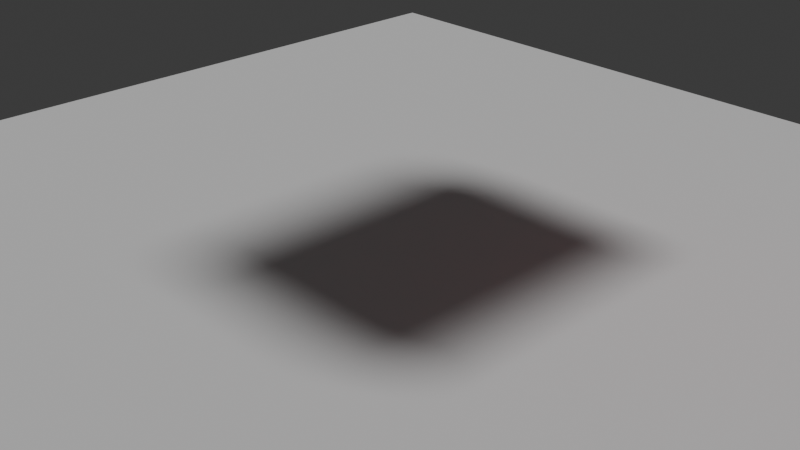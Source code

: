 # Source: main.blend  (saved by Blender 4.2.67; exported with 4.5.12 LTS)
import bpy
from mathutils import Matrix  # noqa: F401  (used for matrix-valued properties, if any)

bpy.ops.wm.read_factory_settings(use_empty=True)
scene = bpy.context.scene
scene.name = 'Scene'

# ---- collections
col_collection = bpy.data.collections.new('Collection'); scene.collection.children.link(col_collection)
col_cars = bpy.data.collections.new('cars'); scene.collection.children.link(col_cars)

# ---- materials (node trees are filled in below, after node groups)
mat_material = bpy.data.materials.new('Material')
mat_material.alpha_threshold = 0.0
mat_material.roughness = 0.5
mat_material.line_color = (0.0, 0.0, 0.0, 1.0)

# ---- material node trees
mat_material.use_nodes = True; mat_material.node_tree.nodes.clear()
_N = mat_material.node_tree.nodes; _L = mat_material.node_tree.links
n0 = _N.new('ShaderNodeOutputMaterial'); n0.name = 'Material Output'; n0.location = (300, 300)
n1 = _N.new('ShaderNodeBsdfPrincipled'); n1.name = 'Principled BSDF'; n1.location = (10, 300)
n1.inputs[0].default_value = (0.8006, 0.1548, 0.1953, 1.0)
n1.inputs[3].default_value = 1.45
_L.new(n1.outputs[0], n0.inputs[0])
n0.is_active_output = True

# ---- world
world_world = bpy.data.worlds.new('World'); scene.world = world_world
world_world.use_nodes = True; world_world.node_tree.nodes.clear()
_N = world_world.node_tree.nodes; _L = world_world.node_tree.links
n0 = _N.new('ShaderNodeOutputWorld'); n0.name = 'World Output'; n0.location = (300, 300)
n1 = _N.new('ShaderNodeBackground'); n1.name = 'Background'; n1.location = (10, 300)
n1.inputs[0].default_value = (0.05088, 0.05088, 0.05088, 1.0)
_L.new(n1.outputs[0], n0.inputs[0])
n0.is_active_output = True
world_world.color = (0.05088, 0.05088, 0.05088)
world_world.sun_shadow_jitter_overblur = 0.0

# ---- cameras
cam_camera = bpy.data.cameras.new('Camera')
cam_camera.clip_end = 100.0
cam_camera.ortho_scale = 7.314

# ---- lights
light_light = bpy.data.lights.new('Light', 'SUN')
light_light.angle = 0.1993
light_light.energy = 1.81
light_light.shadow_soft_size = 0.1
light_light.shadow_cascade_max_distance = 1000.0

# ---- meshes
me_cube = bpy.data.meshes.new('Cube')
me_cube.from_pydata([(4.432, 2.486, 4.335), (4.432, 2.486, 3.332), (4.432, -0.6945, 4.335), (4.432, -0.6945, 3.332), (2.281, 2.486, 4.335), (2.281, 2.486, 3.332), (2.281, -0.6945, 4.335), (2.281, -0.6945, 3.332)], [], [(0, 4, 6, 2), (3, 2, 6, 7), (7, 6, 4, 5), (5, 1, 3, 7), (1, 0, 2, 3), (5, 4, 0, 1)])
_uv = me_cube.uv_layers.new(name='UVMap')
_uv.uv.foreach_set('vector', [0.625, 0.5, 0.875, 0.5, 0.875, 0.75, 0.625, 0.75, 0.375, 0.75, 0.625, 0.75, 0.625, 1.0, 0.375, 1.0, 0.375, 0.0, 0.625, 0.0, 0.625, 0.25, 0.375, 0.25, 0.125, 0.5, 0.375, 0.5, 0.375, 0.75, 0.125, 0.75, 0.375, 0.5, 0.625, 0.5, 0.625, 0.75, 0.375, 0.75, 0.375, 0.25, 0.625, 0.25, 0.625, 0.5, 0.375, 0.5])
me_cube.materials.append(mat_material)
me_cube.use_mirror_vertex_groups = False
me_cube.update()
me_cube_001 = bpy.data.meshes.new('Cube.001')
me_cube_001.from_pydata([(-5.722, -5.69, -0.3074), (-5.722, -5.69, -0.1293), (-5.722, 5.69, -0.3074), (-5.722, 5.69, -0.1293), (5.722, -5.69, -0.3074), (5.722, -5.69, -0.1293), (5.722, 5.69, -0.3074), (5.722, 5.69, -0.1293)], [], [(0, 1, 3, 2), (2, 3, 7, 6), (6, 7, 5, 4), (4, 5, 1, 0), (2, 6, 4, 0), (7, 3, 1, 5)])
_uv = me_cube_001.uv_layers.new(name='UVMap')
_uv.uv.foreach_set('vector', [0.375, 0.0, 0.625, 0.0, 0.625, 0.25, 0.375, 0.25, 0.375, 0.25, 0.625, 0.25, 0.625, 0.5, 0.375, 0.5, 0.375, 0.5, 0.625, 0.5, 0.625, 0.75, 0.375, 0.75, 0.375, 0.75, 0.625, 0.75, 0.625, 1.0, 0.375, 1.0, 0.125, 0.5, 0.375, 0.5, 0.375, 0.75, 0.125, 0.75, 0.625, 0.5, 0.875, 0.5, 0.875, 0.75, 0.625, 0.75])
me_cube_001.update()

# ---- objects
ob_car1 = bpy.data.objects.new('Car1', me_cube)
ob_static_test = bpy.data.objects.new('static_test', me_cube_001)
ob_camera = bpy.data.objects.new('Camera', cam_camera)
ob_light = bpy.data.objects.new('Light', light_light)

# ---- transforms, parenting, visibility, modifiers, constraints
ob_car1.location = (0.0, 0.0, 0.0)
ob_car1.lock_rotations_4d = False
ob_car1.empty_display_type = 'ARROWS'
ob_car1.lineart.crease_threshold = 0.0
ob_static_test.location = (0.0, 0.0, 0.0)
ob_camera.location = (7.359, -6.926, 4.958)
ob_camera.rotation_euler = (1.109, 0.0, 0.8149)
ob_camera.lock_rotations_4d = False
ob_camera.empty_display_type = 'ARROWS'
ob_camera.color = (0.0, 0.0, 0.0, 0.0)
ob_camera.display_type = 'WIRE'
ob_camera.lineart.crease_threshold = 0.0
ob_light.location = (-1.03, 1.005, 8.867)
ob_light.rotation_euler = (0.6503, 0.05522, 1.866)
ob_light.lock_rotations_4d = False
ob_light.empty_display_type = 'ARROWS'
ob_light.color = (0.0, 0.0, 0.0, 0.0)
ob_light.lineart.crease_threshold = 0.0

# ---- collection membership
col_cars.objects.link(ob_car1)
col_cars.objects.link(ob_static_test)
col_cars.objects.link(ob_camera)
col_cars.objects.link(ob_light)

# ---- scene / render settings (as saved in the file)
scene.camera = ob_camera
scene.frame_start = 1; scene.frame_end = 250; scene.frame_set(1)
scene.render.engine = 'BLENDER_EEVEE_NEXT'
bpy.context.view_layer.update()
